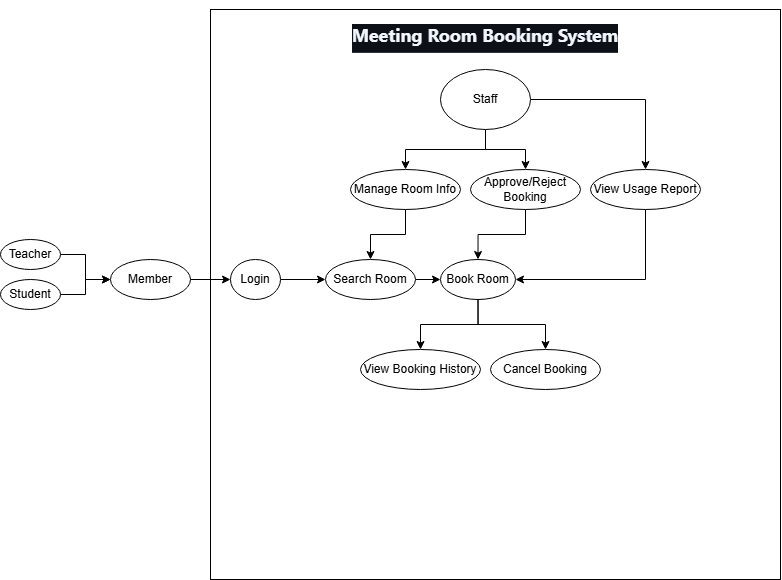

The diagram above was exported from draw.io. Its source (the exported page's mxGraphModel, read from the mxfile embedded in the PNG):
<mxGraphModel dx="1149" dy="627" grid="1" gridSize="10" guides="1" tooltips="1" connect="1" arrows="1" fold="1" page="1" pageScale="1" pageWidth="850" pageHeight="1100" math="0" shadow="0">
  <root>
    <mxCell id="0" />
    <mxCell id="1" parent="0" />
    <mxCell id="D_7bomS7MRxRXMdNNnnH-7" edge="1" parent="1" source="D_7bomS7MRxRXMdNNnnH-2" style="edgeStyle=orthogonalEdgeStyle;rounded=0;orthogonalLoop=1;jettySize=auto;html=1;entryX=0;entryY=0.5;entryDx=0;entryDy=0;" target="D_7bomS7MRxRXMdNNnnH-1">
      <mxGeometry relative="1" as="geometry" />
    </mxCell>
    <mxCell id="D_7bomS7MRxRXMdNNnnH-2" parent="1" style="ellipse;whiteSpace=wrap;html=1;" value="Teacher" vertex="1">
      <mxGeometry height="30" width="60" x="50" y="270" as="geometry" />
    </mxCell>
    <mxCell id="D_7bomS7MRxRXMdNNnnH-8" edge="1" parent="1" source="D_7bomS7MRxRXMdNNnnH-4" style="edgeStyle=orthogonalEdgeStyle;rounded=0;orthogonalLoop=1;jettySize=auto;html=1;entryX=0;entryY=0.5;entryDx=0;entryDy=0;" target="D_7bomS7MRxRXMdNNnnH-1">
      <mxGeometry relative="1" as="geometry" />
    </mxCell>
    <mxCell id="D_7bomS7MRxRXMdNNnnH-4" parent="1" style="ellipse;whiteSpace=wrap;html=1;" value="Student" vertex="1">
      <mxGeometry height="30" width="60" x="50" y="310" as="geometry" />
    </mxCell>
    <mxCell id="D_7bomS7MRxRXMdNNnnH-9" parent="1" style="whiteSpace=wrap;html=1;aspect=fixed;" value="" vertex="1">
      <mxGeometry height="570" width="570" x="260" y="40" as="geometry" />
    </mxCell>
    <mxCell id="D_7bomS7MRxRXMdNNnnH-25" edge="1" parent="1" source="D_7bomS7MRxRXMdNNnnH-3" style="edgeStyle=orthogonalEdgeStyle;rounded=0;orthogonalLoop=1;jettySize=auto;html=1;" target="D_7bomS7MRxRXMdNNnnH-20">
      <mxGeometry relative="1" as="geometry" />
    </mxCell>
    <mxCell id="D_7bomS7MRxRXMdNNnnH-27" edge="1" parent="1" source="D_7bomS7MRxRXMdNNnnH-3" style="edgeStyle=orthogonalEdgeStyle;rounded=0;orthogonalLoop=1;jettySize=auto;html=1;" target="D_7bomS7MRxRXMdNNnnH-21">
      <mxGeometry relative="1" as="geometry" />
    </mxCell>
    <mxCell id="D_7bomS7MRxRXMdNNnnH-29" edge="1" parent="1" source="D_7bomS7MRxRXMdNNnnH-3" style="edgeStyle=orthogonalEdgeStyle;rounded=0;orthogonalLoop=1;jettySize=auto;html=1;" target="D_7bomS7MRxRXMdNNnnH-22">
      <mxGeometry relative="1" as="geometry" />
    </mxCell>
    <mxCell id="D_7bomS7MRxRXMdNNnnH-3" parent="1" style="ellipse;whiteSpace=wrap;html=1;" value="Staff" vertex="1">
      <mxGeometry height="60" width="90" x="490" y="100" as="geometry" />
    </mxCell>
    <mxCell id="D_7bomS7MRxRXMdNNnnH-11" parent="1" style="text;html=1;whiteSpace=wrap;strokeColor=none;fillColor=none;align=center;verticalAlign=middle;rounded=0;" value="&lt;h2 tabindex=&quot;-1&quot; class=&quot;heading-element&quot; dir=&quot;auto&quot; style=&quot;box-sizing: border-box; margin-top: 24px; margin-bottom: 16px; line-height: 1.25; padding-bottom: 0.3em; border-bottom: 0.8px solid rgba(61, 68, 77, 0.7); color: rgb(240, 246, 252); font-family: -apple-system, BlinkMacSystemFont, &amp;quot;Segoe UI&amp;quot;, &amp;quot;Noto Sans&amp;quot;, Helvetica, Arial, sans-serif, &amp;quot;Apple Color Emoji&amp;quot;, &amp;quot;Segoe UI Emoji&amp;quot;; text-align: start; background-color: rgb(13, 17, 23);&quot;&gt;Meeting Room Booking System&lt;/h2&gt;" vertex="1">
      <mxGeometry height="30" width="320" x="375" y="50" as="geometry" />
    </mxCell>
    <mxCell id="D_7bomS7MRxRXMdNNnnH-15" edge="1" parent="1" source="D_7bomS7MRxRXMdNNnnH-12" style="edgeStyle=orthogonalEdgeStyle;rounded=0;orthogonalLoop=1;jettySize=auto;html=1;entryX=0;entryY=0.5;entryDx=0;entryDy=0;" target="D_7bomS7MRxRXMdNNnnH-14">
      <mxGeometry relative="1" as="geometry" />
    </mxCell>
    <mxCell id="D_7bomS7MRxRXMdNNnnH-12" parent="1" style="ellipse;whiteSpace=wrap;html=1;" value="Login" vertex="1">
      <mxGeometry height="40" width="50" x="280" y="290" as="geometry" />
    </mxCell>
    <mxCell id="D_7bomS7MRxRXMdNNnnH-1" parent="1" style="ellipse;whiteSpace=wrap;html=1;" value="Member" vertex="1">
      <mxGeometry height="40" width="80" x="160" y="290" as="geometry" />
    </mxCell>
    <mxCell id="D_7bomS7MRxRXMdNNnnH-13" edge="1" parent="1" source="D_7bomS7MRxRXMdNNnnH-1" style="edgeStyle=orthogonalEdgeStyle;rounded=0;orthogonalLoop=1;jettySize=auto;html=1;entryX=0;entryY=0.5;entryDx=0;entryDy=0;" target="D_7bomS7MRxRXMdNNnnH-12">
      <mxGeometry relative="1" as="geometry" />
    </mxCell>
    <mxCell id="D_7bomS7MRxRXMdNNnnH-17" edge="1" parent="1" source="D_7bomS7MRxRXMdNNnnH-14" style="edgeStyle=orthogonalEdgeStyle;rounded=0;orthogonalLoop=1;jettySize=auto;html=1;entryX=0;entryY=0.5;entryDx=0;entryDy=0;" target="D_7bomS7MRxRXMdNNnnH-16">
      <mxGeometry relative="1" as="geometry" />
    </mxCell>
    <mxCell id="D_7bomS7MRxRXMdNNnnH-14" parent="1" style="ellipse;whiteSpace=wrap;html=1;" value="Search Room" vertex="1">
      <mxGeometry height="40" width="90" x="375" y="290" as="geometry" />
    </mxCell>
    <mxCell id="D_7bomS7MRxRXMdNNnnH-23" edge="1" parent="1" source="D_7bomS7MRxRXMdNNnnH-16" style="edgeStyle=orthogonalEdgeStyle;rounded=0;orthogonalLoop=1;jettySize=auto;html=1;entryX=0.5;entryY=0;entryDx=0;entryDy=0;" target="D_7bomS7MRxRXMdNNnnH-18">
      <mxGeometry relative="1" as="geometry" />
    </mxCell>
    <mxCell id="D_7bomS7MRxRXMdNNnnH-24" edge="1" parent="1" source="D_7bomS7MRxRXMdNNnnH-16" style="edgeStyle=orthogonalEdgeStyle;rounded=0;orthogonalLoop=1;jettySize=auto;html=1;" target="D_7bomS7MRxRXMdNNnnH-19">
      <mxGeometry relative="1" as="geometry" />
    </mxCell>
    <mxCell id="D_7bomS7MRxRXMdNNnnH-16" parent="1" style="ellipse;whiteSpace=wrap;html=1;" value="Book Room" vertex="1">
      <mxGeometry height="40" width="75" x="490" y="290" as="geometry" />
    </mxCell>
    <mxCell id="D_7bomS7MRxRXMdNNnnH-18" parent="1" style="ellipse;whiteSpace=wrap;html=1;" value="View Booking History" vertex="1">
      <mxGeometry height="40" width="120" x="410" y="380" as="geometry" />
    </mxCell>
    <mxCell id="D_7bomS7MRxRXMdNNnnH-19" parent="1" style="ellipse;whiteSpace=wrap;html=1;" value="Cancel Booking" vertex="1">
      <mxGeometry height="40" width="110" x="540" y="380" as="geometry" />
    </mxCell>
    <mxCell id="D_7bomS7MRxRXMdNNnnH-26" edge="1" parent="1" source="D_7bomS7MRxRXMdNNnnH-20" style="edgeStyle=orthogonalEdgeStyle;rounded=0;orthogonalLoop=1;jettySize=auto;html=1;entryX=0.5;entryY=0;entryDx=0;entryDy=0;" target="D_7bomS7MRxRXMdNNnnH-14">
      <mxGeometry relative="1" as="geometry" />
    </mxCell>
    <mxCell id="D_7bomS7MRxRXMdNNnnH-20" parent="1" style="ellipse;whiteSpace=wrap;html=1;" value="Manage Room Info" vertex="1">
      <mxGeometry height="40" width="110" x="400" y="200" as="geometry" />
    </mxCell>
    <mxCell id="D_7bomS7MRxRXMdNNnnH-28" edge="1" parent="1" source="D_7bomS7MRxRXMdNNnnH-21" style="edgeStyle=orthogonalEdgeStyle;rounded=0;orthogonalLoop=1;jettySize=auto;html=1;" target="D_7bomS7MRxRXMdNNnnH-16">
      <mxGeometry relative="1" as="geometry" />
    </mxCell>
    <mxCell id="D_7bomS7MRxRXMdNNnnH-21" parent="1" style="ellipse;whiteSpace=wrap;html=1;" value="Approve/Reject Booking" vertex="1">
      <mxGeometry height="40" width="110" x="520" y="200" as="geometry" />
    </mxCell>
    <mxCell id="D_7bomS7MRxRXMdNNnnH-31" edge="1" parent="1" source="D_7bomS7MRxRXMdNNnnH-22" style="edgeStyle=orthogonalEdgeStyle;rounded=0;orthogonalLoop=1;jettySize=auto;html=1;entryX=1;entryY=0.5;entryDx=0;entryDy=0;" target="D_7bomS7MRxRXMdNNnnH-16">
      <mxGeometry relative="1" as="geometry">
        <Array as="points">
          <mxPoint x="695" y="310" />
        </Array>
      </mxGeometry>
    </mxCell>
    <mxCell id="D_7bomS7MRxRXMdNNnnH-22" parent="1" style="ellipse;whiteSpace=wrap;html=1;" value="View Usage Report" vertex="1">
      <mxGeometry height="40" width="110" x="640" y="200" as="geometry" />
    </mxCell>
  </root>
</mxGraphModel>